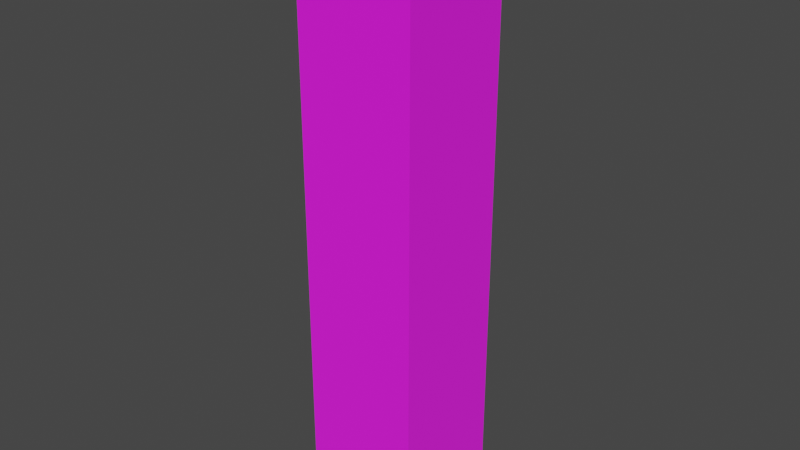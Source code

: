 # Source: Platform_-_Small.blend  (saved by Blender 5.1.30; exported with 4.5.12 LTS)
import bpy
from mathutils import Matrix  # noqa: F401  (used for matrix-valued properties, if any)

bpy.ops.wm.read_factory_settings(use_empty=True)
scene = bpy.context.scene
scene.name = 'Scene'

# ---- collections
col_collection = bpy.data.collections.new('Collection'); scene.collection.children.link(col_collection)

# ---- images (referenced by path relative to the original .blend; pixels are not part of the script)
import os
ASSET_DIR = os.environ.get("B2B_ASSET_DIR", "")  # directory of the original .blend (textures are referenced by path, not embedded)
HERE = os.path.dirname(os.path.abspath(__file__))  # packed textures are extracted next to this script under _unpacked/

def load_image(name, relpath, width, height, colorspace="sRGB"):
    """Load a texture the original file referenced (path relative to the .blend, or extracted next to this script)."""
    p = next((c for c in (os.path.join(HERE, relpath), os.path.join(ASSET_DIR, relpath)) if relpath and os.path.exists(c)), "")
    if p:
        img = bpy.data.images.load(p, check_existing=True)
        img.name = name
    else:  # same state as the original file: an image datablock whose file is absent (Cycles renders it pink)
        img = bpy.data.images.new(name, width, height)
        img.source = "FILE"
        img.filepath = "//" + (relpath or name)
    img.colorspace_settings.name = colorspace
    return img
img_brick_wall_4_png = load_image('brick-wall-4.png', 'brick-wall-4.png', 1024, 1024, 'sRGB')

# ---- materials (node trees are filled in below, after node groups)
mat_material = bpy.data.materials.new('Material')

# ---- material node trees
mat_material.use_nodes = True; mat_material.node_tree.nodes.clear()
_N = mat_material.node_tree.nodes; _L = mat_material.node_tree.links
n0 = _N.new('ShaderNodeBsdfPrincipled'); n0.name = 'Principled BSDF'; n0.location = (-200, 100)
n0.inputs[2].default_value = 1.0
n1 = _N.new('ShaderNodeOutputMaterial'); n1.name = 'Material Output'; n1.location = (200, 100)
n2 = _N.new('ShaderNodeTexImage'); n2.name = 'Image Texture'; n2.location = (-490, 80)
n2.image = img_brick_wall_4_png
_L.new(n0.outputs[0], n1.inputs[0])
_L.new(n2.outputs[0], n0.inputs[0])
n1.is_active_output = True

# ---- world
world_world = bpy.data.worlds.new('World'); scene.world = world_world
world_world.use_nodes = True; world_world.node_tree.nodes.clear()
_N = world_world.node_tree.nodes; _L = world_world.node_tree.links
n0 = _N.new('ShaderNodeOutputWorld'); n0.name = 'World Output'; n0.location = (300, 300)
n1 = _N.new('ShaderNodeBackground'); n1.name = 'Background'; n1.location = (10, 300)
n1.inputs[0].default_value = (0.05088, 0.05088, 0.05088, 1.0)
_L.new(n1.outputs[0], n0.inputs[0])
n0.is_active_output = True
world_world.color = (0.05088, 0.05088, 0.05088)
world_world.use_sun_shadow = False
world_world.sun_shadow_jitter_overblur = 0.0

# ---- meshes
me_plane_001 = bpy.data.meshes.new('Plane.001')
me_plane_001.from_pydata([(-1.0, -1.0, 0.0), (1.0, -1.0, 0.0), (-1.0, 1.0, 0.0), (1.0, 1.0, 0.0), (-1.0, -1.0, -10.0), (1.0, -1.0, -10.0), (-1.0, 1.0, -10.0), (1.0, 1.0, -10.0)], [], [(0, 1, 3, 2), (1, 5, 7, 3), (2, 6, 4, 0), (3, 7, 6, 2), (0, 4, 5, 1), (6, 7, 5, 4)])
_uv = me_plane_001.uv_layers.new(name='UVMap')
_uv.uv.foreach_set('vector', [0.3903, 0.3903, 0.6097, 0.3903, 0.6097, 0.6097, 0.3903, 0.6097, 0.2001, 0.9999, 0.2001, 8.953e-05, 8.941e-05, 8.953e-05, 8.953e-05, 0.9999, 0.6, 0.9999, 0.6, 8.944e-05, 0.4, 8.944e-05, 0.4, 0.9999, 0.7999, 0.9999, 0.7999, 8.944e-05, 0.6, 8.944e-05, 0.6, 0.9999, 0.4, 0.9999, 0.4, 8.944e-05, 0.2001, 8.953e-05, 0.2001, 0.9999, 0.6292, 0.6292, 0.3708, 0.6292, 0.3708, 0.3708, 0.6292, 0.3708])
me_plane_001.materials.append(mat_material)
me_plane_001.update()

# ---- objects
ob_plane_001 = bpy.data.objects.new('Plane.001', me_plane_001)

# ---- transforms, parenting, visibility, modifiers, constraints
ob_plane_001.location = (0.0, 0.0, 0.0)
ob_plane_001.rotation_euler = (0.0, -0.0, -1.571)
ob_plane_001.scale = (2.0, 2.0, 2.0)

# ---- collection membership
col_collection.objects.link(ob_plane_001)

# ---- scene / render settings (as saved in the file)
scene.frame_start = 1; scene.frame_end = 250; scene.frame_set(1)
scene.render.engine = 'BLENDER_EEVEE_NEXT'
scene.render.bake_bias = 0.0
scene.render.bake_samples = 0
scene.cycles.sampling_pattern = 'TABULATED_SOBOL'
scene.view_settings.view_transform = 'Filmic'
bpy.context.view_layer.update()

# ---- added for rendering (the .blend has no active camera and no usable light): camera, sun
cam_auto = bpy.data.cameras.new('AutoCamera')
cam_auto.lens = 50.0
cam_auto.sensor_width = 36.0
cam_auto.clip_end = 1000.0
ob_auto_camera = bpy.data.objects.new('AutoCamera', cam_auto)
scene.collection.objects.link(ob_auto_camera)
ob_auto_camera.location = (19.2304, -23.0765, 5.38435)
ob_auto_camera.rotation_euler = (1.09748, -7.21219e-08, 0.694738)
scene.camera = ob_auto_camera
light_auto_sun = bpy.data.lights.new('AutoSun', 'SUN')
light_auto_sun.energy = 3.0
light_auto_sun.angle = 0.0523599
ob_auto_sun = bpy.data.objects.new('AutoSun', light_auto_sun)
scene.collection.objects.link(ob_auto_sun)
ob_auto_sun.rotation_euler = (0.872665, 0.174533, 0.523599)
bpy.context.view_layer.update()
